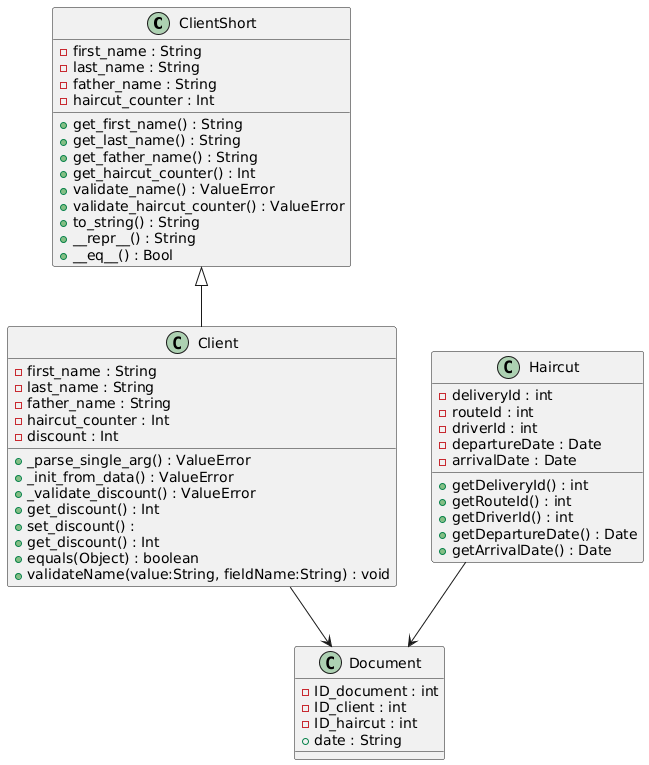

The diagram above was rendered by PlantUML. Its source (embedded in the PNG):
@startuml
' ====== Классы ======

class ClientShort {
  - first_name : String
  - last_name : String
  - father_name : String
  - haircut_counter : Int
  + get_first_name() : String
  + get_last_name() : String
  + get_father_name() : String
  + get_haircut_counter() : Int
  + validate_name() : ValueError
  + validate_haircut_counter() : ValueError
  + to_string() : String
  + __repr__() : String
  + __eq__() : Bool
}

class Client extends ClientShort {
  - first_name : String
  - last_name : String
  - father_name : String
  - haircut_counter : Int
  - discount : Int
  + _parse_single_arg() : ValueError
  + _init_from_data() : ValueError
  + _validate_discount() : ValueError
  + get_discount() : Int
  + set_discount() : 
  + get_discount() : Int
  + equals(Object) : boolean
  + validateName(value:String, fieldName:String) : void
}

class Document {
  - ID_document : int
  - ID_client : int
  - ID_haircut : int
  + date : String
}

class Haircut {
  - deliveryId : int
  - routeId : int
  - driverId : int
  - departureDate : Date
  - arrivalDate : Date
  + getDeliveryId() : int
  + getRouteId() : int
  + getDriverId() : int
  + getDepartureDate() : Date
  + getArrivalDate() : Date
}



Client --> Document 
Haircut --> Document
@enduml